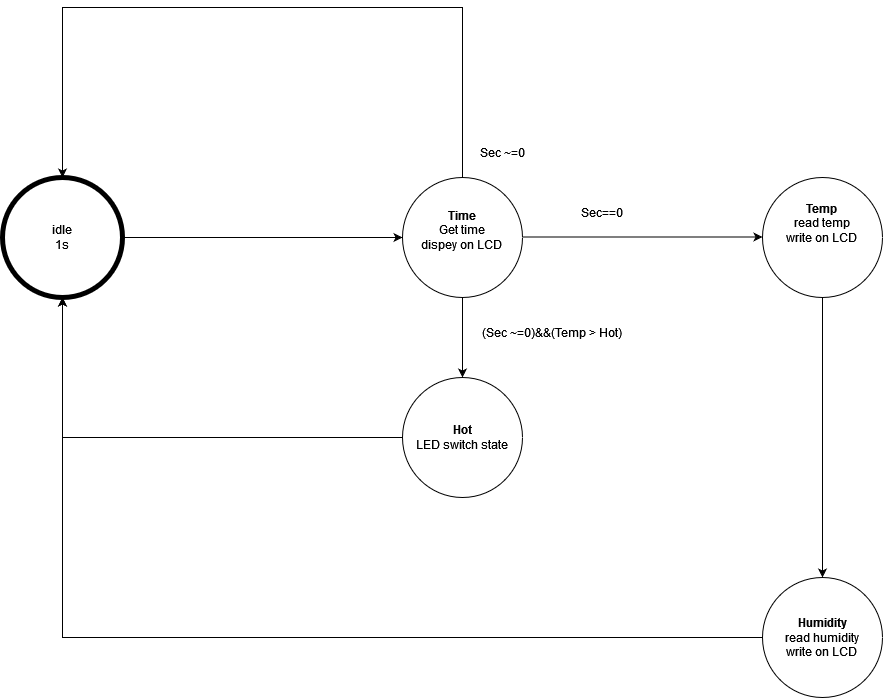

The diagram above was exported from draw.io. Its source (the exported page's mxGraphModel, read from the mxfile embedded in the PNG):
<mxGraphModel dx="1422" dy="752" grid="1" gridSize="10" guides="1" tooltips="1" connect="1" arrows="1" fold="1" page="1" pageScale="1" pageWidth="3300" pageHeight="4681" math="0" shadow="0">
  <root>
    <mxCell id="0" />
    <mxCell id="1" parent="0" />
    <mxCell id="15dNvuYpZ7JjKqrRRT7M-3" style="edgeStyle=orthogonalEdgeStyle;rounded=0;orthogonalLoop=1;jettySize=auto;html=1;entryX=0;entryY=0.5;entryDx=0;entryDy=0;" edge="1" parent="1" source="15dNvuYpZ7JjKqrRRT7M-1" target="15dNvuYpZ7JjKqrRRT7M-2">
      <mxGeometry relative="1" as="geometry" />
    </mxCell>
    <mxCell id="15dNvuYpZ7JjKqrRRT7M-1" value="&lt;div&gt;idle&lt;/div&gt;1s" style="ellipse;whiteSpace=wrap;html=1;perimeterSpacing=0;strokeWidth=5;" vertex="1" parent="1">
      <mxGeometry x="480" y="400" width="120" height="120" as="geometry" />
    </mxCell>
    <mxCell id="15dNvuYpZ7JjKqrRRT7M-4" style="edgeStyle=orthogonalEdgeStyle;rounded=0;orthogonalLoop=1;jettySize=auto;html=1;" edge="1" parent="1" source="15dNvuYpZ7JjKqrRRT7M-2">
      <mxGeometry relative="1" as="geometry">
        <mxPoint x="540" y="400" as="targetPoint" />
        <Array as="points">
          <mxPoint x="940" y="230" />
          <mxPoint x="540" y="230" />
        </Array>
      </mxGeometry>
    </mxCell>
    <mxCell id="15dNvuYpZ7JjKqrRRT7M-5" style="edgeStyle=orthogonalEdgeStyle;rounded=0;orthogonalLoop=1;jettySize=auto;html=1;" edge="1" parent="1">
      <mxGeometry relative="1" as="geometry">
        <mxPoint x="1240" y="459.5" as="targetPoint" />
        <mxPoint x="1000" y="459.5" as="sourcePoint" />
      </mxGeometry>
    </mxCell>
    <mxCell id="15dNvuYpZ7JjKqrRRT7M-21" style="edgeStyle=orthogonalEdgeStyle;rounded=0;orthogonalLoop=1;jettySize=auto;html=1;entryX=0.5;entryY=0;entryDx=0;entryDy=0;" edge="1" parent="1" source="15dNvuYpZ7JjKqrRRT7M-2" target="15dNvuYpZ7JjKqrRRT7M-14">
      <mxGeometry relative="1" as="geometry" />
    </mxCell>
    <mxCell id="15dNvuYpZ7JjKqrRRT7M-2" value="&lt;div&gt;&lt;b&gt;Time&lt;/b&gt;&lt;/div&gt;&lt;div&gt;Get time&lt;br&gt;&lt;/div&gt;&lt;div&gt;dispey on LCD&lt;br&gt;&lt;/div&gt;&lt;div&gt;&lt;br&gt;&lt;/div&gt;" style="ellipse;whiteSpace=wrap;html=1;strokeWidth=1;" vertex="1" parent="1">
      <mxGeometry x="880" y="400" width="120" height="120" as="geometry" />
    </mxCell>
    <mxCell id="15dNvuYpZ7JjKqrRRT7M-8" value="Sec==0" style="text;html=1;strokeColor=none;fillColor=none;align=center;verticalAlign=middle;whiteSpace=wrap;rounded=0;" vertex="1" parent="1">
      <mxGeometry x="1050" y="420" width="60" height="30" as="geometry" />
    </mxCell>
    <mxCell id="15dNvuYpZ7JjKqrRRT7M-9" value="Sec ~=0" style="text;html=1;strokeColor=none;fillColor=none;align=center;verticalAlign=middle;whiteSpace=wrap;rounded=0;" vertex="1" parent="1">
      <mxGeometry x="950" y="360" width="60" height="30" as="geometry" />
    </mxCell>
    <mxCell id="15dNvuYpZ7JjKqrRRT7M-12" style="edgeStyle=orthogonalEdgeStyle;rounded=0;orthogonalLoop=1;jettySize=auto;html=1;entryX=0.5;entryY=0;entryDx=0;entryDy=0;" edge="1" parent="1" source="15dNvuYpZ7JjKqrRRT7M-10" target="15dNvuYpZ7JjKqrRRT7M-11">
      <mxGeometry relative="1" as="geometry">
        <mxPoint x="1300" y="600" as="targetPoint" />
      </mxGeometry>
    </mxCell>
    <mxCell id="15dNvuYpZ7JjKqrRRT7M-10" value="&lt;div&gt;&lt;b&gt;Temp&lt;/b&gt;&lt;/div&gt;&lt;div&gt;read temp&lt;/div&gt;&lt;div&gt;write on LCD&lt;br&gt;&lt;/div&gt;&lt;div&gt;&lt;br&gt;&lt;/div&gt;&lt;div&gt;&lt;br&gt;&lt;/div&gt;" style="ellipse;whiteSpace=wrap;html=1;strokeWidth=1;" vertex="1" parent="1">
      <mxGeometry x="1240" y="400" width="120" height="120" as="geometry" />
    </mxCell>
    <mxCell id="15dNvuYpZ7JjKqrRRT7M-13" style="edgeStyle=orthogonalEdgeStyle;rounded=0;orthogonalLoop=1;jettySize=auto;html=1;entryX=0.5;entryY=1;entryDx=0;entryDy=0;" edge="1" parent="1" source="15dNvuYpZ7JjKqrRRT7M-11" target="15dNvuYpZ7JjKqrRRT7M-1">
      <mxGeometry relative="1" as="geometry">
        <mxPoint x="540" y="530" as="targetPoint" />
      </mxGeometry>
    </mxCell>
    <mxCell id="15dNvuYpZ7JjKqrRRT7M-11" value="&lt;div&gt;&lt;b&gt;Humidity&lt;/b&gt;&lt;/div&gt;&lt;div&gt;read humidity&lt;/div&gt;&lt;div&gt;write on LCD&lt;br&gt;&lt;/div&gt;" style="ellipse;whiteSpace=wrap;html=1;strokeWidth=1;" vertex="1" parent="1">
      <mxGeometry x="1240" y="800" width="120" height="120" as="geometry" />
    </mxCell>
    <mxCell id="15dNvuYpZ7JjKqrRRT7M-22" style="edgeStyle=orthogonalEdgeStyle;rounded=0;orthogonalLoop=1;jettySize=auto;html=1;" edge="1" parent="1" source="15dNvuYpZ7JjKqrRRT7M-14">
      <mxGeometry relative="1" as="geometry">
        <mxPoint x="540" y="520" as="targetPoint" />
      </mxGeometry>
    </mxCell>
    <mxCell id="15dNvuYpZ7JjKqrRRT7M-14" value="&lt;div&gt;&lt;b&gt;Hot&lt;/b&gt;&lt;/div&gt;LED switch state " style="ellipse;whiteSpace=wrap;html=1;strokeWidth=1;" vertex="1" parent="1">
      <mxGeometry x="880" y="600" width="120" height="120" as="geometry" />
    </mxCell>
    <mxCell id="15dNvuYpZ7JjKqrRRT7M-17" value="(Sec ~=0)&amp;amp;&amp;amp;(Temp &amp;gt; Hot)" style="text;html=1;strokeColor=none;fillColor=none;align=center;verticalAlign=middle;whiteSpace=wrap;rounded=0;" vertex="1" parent="1">
      <mxGeometry x="950" y="530" width="160" height="50" as="geometry" />
    </mxCell>
  </root>
</mxGraphModel>